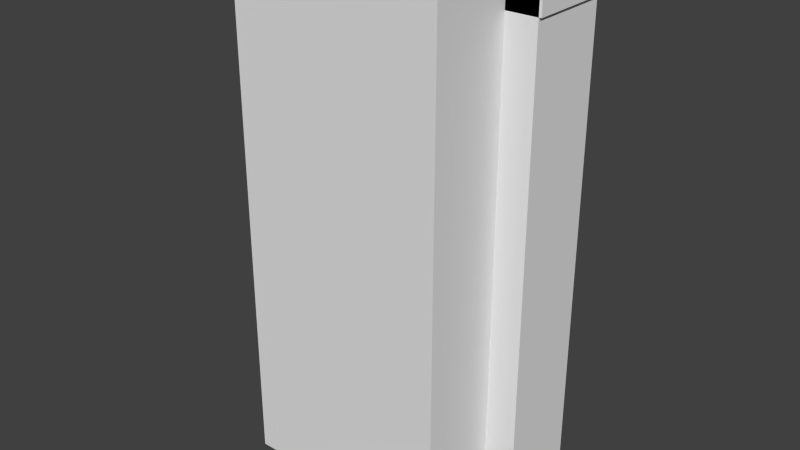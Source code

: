 # Source: boat.blend  (saved by Blender 2.74.0; exported with 4.5.12 LTS)
import bpy
from mathutils import Matrix  # noqa: F401  (used for matrix-valued properties, if any)

bpy.ops.wm.read_factory_settings(use_empty=True)
scene = bpy.context.scene
scene.name = 'Scene'

# ---- collections
col_collection_1 = bpy.data.collections.new('Collection 1'); scene.collection.children.link(col_collection_1)

# ---- materials (node trees are filled in below, after node groups)
mat_material = bpy.data.materials.new('Material')
mat_material.alpha_threshold = 0.0
mat_material.use_transparent_shadow = False
mat_material.preview_render_type = 'CUBE'
mat_material.roughness = 0.5
mat_material.line_color = (0.0, 0.0, 0.0, 1.0)

# ---- material node trees

# ---- world
world_world = bpy.data.worlds.new('World'); scene.world = world_world
world_world.color = (0.05088, 0.05088, 0.05088)
world_world.use_sun_shadow = False
world_world.sun_shadow_jitter_overblur = 0.0
world_world.cycles.sampling_method = 'MANUAL'
world_world.cycles.sample_map_resolution = 256

# ---- meshes
me_cube_010 = bpy.data.meshes.new('Cube.010')
me_cube_010.from_pydata([(0.4109, 0.3728, 0.7711), (0.4109, 0.3728, 0.6347), (-0.3724, 0.3728, 0.6347), (-0.3724, 0.3728, 0.7711), (0.4109, 0.1228, 0.7711), (0.4109, 0.1228, 0.6347), (-0.3724, 0.1228, 0.6347), (-0.3724, 0.1228, 0.7711)], [], [(0, 1, 2, 3), (4, 7, 6, 5), (0, 4, 5, 1), (1, 5, 6, 2), (2, 6, 7, 3), (4, 0, 3, 7)])
_uv = me_cube_010.uv_layers.new(name='normal')
_uv.uv.foreach_set('vector', [0.03125, 0.9375, 0.03125, 0.75, 0.3438, 0.75, 0.3438, 0.9375, 0.4062, 0.9375, 0.6875, 0.9375, 0.6875, 0.75, 0.4062, 0.75, 0.03125, 0.9375, 0.0, 0.9375, 0.0, 0.75, 0.03125, 0.75, 0.6562, 0.9375, 0.6562, 1.0, 0.3438, 1.0, 0.3438, 0.9375, 0.3438, 0.75, 0.4062, 0.75, 0.4062, 0.9375, 0.3438, 0.9375, 0.03125, 1.0, 0.03125, 0.9375, 0.3438, 0.9375, 0.3438, 1.0])
_uv.active_render = True
_uv = me_cube_010.uv_layers.new(name='crack')
_uv.uv.foreach_set('vector', [0.0, 1.0, 0.0, 0.0, 1.0, 0.0, 1.0, 1.0, 0.4062, 0.9375, 0.6875, 0.9375, 0.6875, 0.75, 0.4062, 0.75, 1.0, 1.0, 0.0, 1.0, 0.0, 0.0, 1.0, 0.0, 0.6562, 0.9375, 0.6562, 1.0, 0.3438, 1.0, 0.3438, 0.9375, 0.0, 0.0, 1.0, 0.0, 1.0, 1.0, 0.0, 1.0, 0.0, 1.0, 0.0, 0.0, 1.0, 0.0, 1.0, 1.0])
me_cube_010.materials.append(mat_material)
me_cube_010.use_remesh_preserve_volume = False
me_cube_010.use_remesh_preserve_attributes = False
me_cube_010.use_mirror_vertex_groups = False
me_cube_010.update()
me_cube_009 = bpy.data.meshes.new('Cube.009')
me_cube_009.from_pydata([(0.3927, 0.3728, -0.6552), (0.3927, 0.3728, -0.7916), (-0.3906, 0.3728, -0.7916), (-0.3906, 0.3728, -0.6552), (0.3927, 0.1228, -0.6552), (0.3927, 0.1228, -0.7916), (-0.3906, 0.1228, -0.7916), (-0.3906, 0.1228, -0.6552)], [], [(0, 1, 2, 3), (4, 7, 6, 5), (0, 4, 5, 1), (1, 5, 6, 2), (2, 6, 7, 3), (4, 0, 3, 7)])
_uv = me_cube_009.uv_layers.new(name='normal')
_uv.uv.foreach_set('vector', [0.03125, 0.9375, 0.03125, 0.75, 0.3438, 0.75, 0.3438, 0.9375, 0.4062, 0.9375, 0.6875, 0.9375, 0.6875, 0.75, 0.4062, 0.75, 0.03125, 0.9375, 0.0, 0.9375, 0.0, 0.75, 0.03125, 0.75, 0.6562, 0.9375, 0.6562, 1.0, 0.3438, 1.0, 0.3438, 0.9375, 0.3438, 0.75, 0.4062, 0.75, 0.4062, 0.9375, 0.3438, 0.9375, 0.03125, 1.0, 0.03125, 0.9375, 0.3438, 0.9375, 0.3438, 1.0])
_uv.active_render = True
_uv = me_cube_009.uv_layers.new(name='crack')
_uv.uv.foreach_set('vector', [0.0, 1.0, 0.0, 0.0, 1.0, 0.0, 1.0, 1.0, 0.0, 1.0, 1.0, 1.0, 1.0, 0.0, 0.0, 0.0, 1.0, 1.0, 0.0, 1.0, 0.0, 0.0, 1.0, 0.0, 1.0, 0.0, 1.0, 1.0, 0.0, 1.0, 0.0, 0.0, 0.0, 0.0, 1.0, 0.0, 1.0, 1.0, 0.0, 1.0, 0.0, 1.0, 0.0, 0.0, 1.0, 0.0, 1.0, 1.0])
me_cube_009.materials.append(mat_material)
me_cube_009.use_remesh_preserve_volume = False
me_cube_009.use_remesh_preserve_attributes = False
me_cube_009.use_mirror_vertex_groups = False
me_cube_009.update()
me_cube_005 = bpy.data.meshes.new('Cube.005')
me_cube_005.from_pydata([(-0.4024, 0.1228, -0.7477), (-0.266, 0.1228, -0.7477), (-0.266, 0.1228, 0.7523), (-0.4024, 0.1228, 0.7523), (-0.4024, 0.3728, -0.7477), (-0.266, 0.3728, -0.7477), (-0.266, 0.3728, 0.7523), (-0.4024, 0.3728, 0.7523)], [], [(0, 1, 2, 3), (4, 7, 6, 5), (0, 4, 5, 1), (1, 5, 6, 2), (2, 6, 7, 3), (4, 0, 3, 7)])
_uv = me_cube_005.uv_layers.new(name='normal')
_uv.uv.foreach_set('vector', [0.0625, 0.625, 0.0625, 0.5033, 0.4375, 0.5033, 0.4375, 0.625, 0.5, 0.625, 0.875, 0.625, 0.875, 0.5033, 0.5, 0.5033, 0.0625, 0.625, 0.0, 0.625, 0.0, 0.5033, 0.0625, 0.5033, 0.8125, 0.625, 0.8125, 0.75, 0.4375, 0.75, 0.4375, 0.625, 0.4375, 0.5033, 0.5, 0.5033, 0.5, 0.625, 0.4375, 0.625, 0.0625, 0.75, 0.0625, 0.625, 0.4375, 0.625, 0.4375, 0.75])
_uv.active_render = True
_uv = me_cube_005.uv_layers.new(name='crack')
_uv.uv.foreach_set('vector', [0.0, 1.0, 0.0, 0.0, 1.0, 0.0, 1.0, 1.0, 0.0, 1.0, 1.0, 1.0, 1.0, 0.0, 0.0, 0.0, 1.0, 1.0, 0.0, 1.0, 0.0, 0.0, 1.0, 0.0, 0.8125, 0.625, 0.8125, 0.75, 0.4375, 0.75, 0.4375, 0.625, 0.0, 0.0, 1.0, 0.0, 1.0, 1.0, 0.0, 1.0, 0.0, 1.0, 0.0, 0.0, 1.0, 0.0, 1.0, 1.0])
me_cube_005.materials.append(mat_material)
me_cube_005.use_remesh_preserve_volume = False
me_cube_005.use_remesh_preserve_attributes = False
me_cube_005.use_mirror_vertex_groups = False
me_cube_005.update()
me_cube_004 = bpy.data.meshes.new('Cube.004')
me_cube_004.from_pydata([(0.2669, 0.1228, -0.7477), (0.4034, 0.1228, -0.7477), (0.4034, 0.1228, 0.7523), (0.2669, 0.1228, 0.7523), (0.2669, 0.3728, -0.7477), (0.4034, 0.3728, -0.7477), (0.4034, 0.3728, 0.7523), (0.2669, 0.3728, 0.7523)], [], [(0, 1, 2, 3), (4, 7, 6, 5), (0, 4, 5, 1), (1, 5, 6, 2), (2, 6, 7, 3), (4, 0, 3, 7)])
_uv = me_cube_004.uv_layers.new(name='normal')
_uv.uv.foreach_set('vector', [0.0625, 0.625, 0.0625, 0.5033, 0.4375, 0.5033, 0.4375, 0.625, 0.5, 0.625, 0.875, 0.625, 0.875, 0.5033, 0.5, 0.5033, 0.0625, 0.625, 0.0, 0.625, 0.0, 0.5033, 0.0625, 0.5033, 0.8125, 0.625, 0.8125, 0.75, 0.4375, 0.75, 0.4375, 0.625, 0.4375, 0.5033, 0.5, 0.5033, 0.5, 0.625, 0.4375, 0.625, 0.0625, 0.75, 0.0625, 0.625, 0.4375, 0.625, 0.4375, 0.75])
_uv.active_render = True
_uv = me_cube_004.uv_layers.new(name='crack')
_uv.uv.foreach_set('vector', [0.0, 1.0, 0.0, 0.0, 1.0, 0.0, 1.0, 1.0, 0.0, 1.0, 1.0, 1.0, 1.0, 0.0, 0.0, 0.0, 1.0, 1.0, 0.0, 1.0, 0.0, 0.0, 1.0, 0.0, 1.0, 0.0, 1.0, 1.0, 0.0, 1.0, 0.0, 0.0, 0.0, 0.0, 1.0, 0.0, 1.0, 1.0, 0.0, 1.0, 0.0, 1.0, 0.0, 0.0, 1.0, 0.0, 1.0, 1.0])
me_cube_004.materials.append(mat_material)
me_cube_004.use_remesh_preserve_volume = False
me_cube_004.use_remesh_preserve_attributes = False
me_cube_004.use_mirror_vertex_groups = False
me_cube_004.update()
me_cube_001 = bpy.data.meshes.new('Cube.001')
me_cube_001.from_pydata([(-0.3125, -0.125, -0.75), (0.3125, -0.125, -0.75), (0.3125, -0.125, 0.75), (-0.3125, -0.125, 0.75), (-0.3125, 0.125, -0.75), (0.3125, 0.125, -0.75), (0.3125, 0.125, 0.75), (-0.3125, 0.125, 0.75)], [], [(0, 1, 2, 3), (4, 7, 6, 5), (0, 4, 5, 1), (1, 5, 6, 2), (2, 6, 7, 3), (4, 0, 3, 7)])
_uv = me_cube_001.uv_layers.new(name='normal')
_uv.uv.foreach_set('vector', [0.0625, 0.625, 0.0625, 0.0, 0.4375, 0.0, 0.4375, 0.625, 0.5, 0.625, 0.875, 0.625, 0.875, 0.0, 0.5, 0.0, 0.0625, 0.625, 0.0, 0.625, 0.0, 0.0, 0.0625, 0.0, 0.8125, 0.625, 0.8125, 0.75, 0.4375, 0.75, 0.4375, 0.625, 0.4375, 0.0, 0.5, 0.0, 0.5, 0.625, 0.4375, 0.625, 0.0625, 0.75, 0.0625, 0.625, 0.4375, 0.625, 0.4375, 0.75])
_uv.active_render = True
_uv = me_cube_001.uv_layers.new(name='crack')
_uv.uv.foreach_set('vector', [0.0, 1.0, 0.0, 0.0, 1.0, 0.0, 1.0, 1.0, 0.0, 1.0, 1.0, 1.0, 1.0, 0.0, 0.0, 0.0, 0.0625, 0.625, 0.0, 0.625, 0.0, 0.0, 0.0625, 0.0, 1.0, -0.03125, 1.0, 1.0, 0.0, 1.0, 0.0, -0.03125, 0.0, 0.0, 1.0, -0.03125, 1.0, 1.0, 0.03125, 1.0, 0.0, 1.0, 0.0, 0.0, 1.0, 0.0, 1.0, 1.0])
me_cube_001.materials.append(mat_material)
me_cube_001.use_remesh_preserve_volume = False
me_cube_001.use_remesh_preserve_attributes = False
me_cube_001.use_mirror_vertex_groups = False
me_cube_001.update()

# ---- objects
ob_south = bpy.data.objects.new('SOUTH', me_cube_010)
ob_north = bpy.data.objects.new('NORTH', me_cube_009)
ob_west = bpy.data.objects.new('WEST', me_cube_005)
ob_east = bpy.data.objects.new('EAST', me_cube_004)
ob_base = bpy.data.objects.new('BASE', me_cube_001)

# ---- transforms, parenting, visibility, modifiers, constraints
ob_south.location = (0.0, 0.0, 0.0)
ob_south.scale = (1.0, 1.0, 1.0)
ob_south.lock_rotation = (True, True, True)
ob_south.lock_rotations_4d = False
ob_south.lock_scale = (True, True, True)
ob_south.empty_display_type = 'ARROWS'
ob_south.lineart.crease_threshold = 0.0
ob_north.location = (0.0, 0.0, 0.0)
ob_north.scale = (1.0, 1.0, 1.0)
ob_north.lock_rotation = (True, True, True)
ob_north.lock_rotations_4d = False
ob_north.lock_scale = (True, True, True)
ob_north.empty_display_type = 'ARROWS'
ob_north.lineart.crease_threshold = 0.0
ob_west.location = (0.0, 0.0, 0.0)
ob_west.scale = (1.0, 1.0, 1.0)
ob_west.lock_rotation = (True, True, True)
ob_west.lock_rotations_4d = False
ob_west.lock_scale = (True, True, True)
ob_west.empty_display_type = 'ARROWS'
ob_west.lineart.crease_threshold = 0.0
ob_east.location = (0.0, 0.0, 0.0)
ob_east.scale = (1.0, 1.0, 1.0)
ob_east.lock_rotation = (True, True, True)
ob_east.lock_rotations_4d = False
ob_east.lock_scale = (True, True, True)
ob_east.empty_display_type = 'ARROWS'
ob_east.lineart.crease_threshold = 0.0
ob_base.location = (0.0, 0.0, 0.0)
ob_base.scale = (1.0, 1.0, 1.0)
ob_base.lock_rotation = (True, True, True)
ob_base.lock_rotations_4d = False
ob_base.lock_scale = (True, True, True)
ob_base.empty_display_type = 'ARROWS'
ob_base.lineart.crease_threshold = 0.0

# ---- collection membership
col_collection_1.objects.link(ob_south)
col_collection_1.objects.link(ob_north)
col_collection_1.objects.link(ob_west)
col_collection_1.objects.link(ob_east)
col_collection_1.objects.link(ob_base)

# ---- scene / render settings (as saved in the file)
scene.frame_start = 1; scene.frame_end = 250; scene.frame_set(1)
scene.render.engine = 'BLENDER_EEVEE_NEXT'
scene.render.resolution_percentage = 50
scene.render.dither_intensity = 0.0
scene.cycles.use_denoising = False
scene.cycles.samples = 10
scene.cycles.sampling_pattern = 'TABULATED_SOBOL'
scene.cycles.light_sampling_threshold = 0.0
scene.cycles.use_adaptive_sampling = False
scene.cycles.use_light_tree = False
scene.cycles.blur_glossy = 0.0
scene.cycles.pixel_filter_type = 'GAUSSIAN'
scene.cycles.sample_clamp_indirect = 0.0
scene.view_settings.view_transform = 'Standard'
bpy.context.view_layer.update()

# ---- added for rendering (the .blend has no active camera and no usable light): camera, sun
cam_auto = bpy.data.cameras.new('AutoCamera')
cam_auto.lens = 50.0
cam_auto.sensor_width = 36.0
cam_auto.clip_end = 1000.0
ob_auto_camera = bpy.data.objects.new('AutoCamera', cam_auto)
scene.collection.objects.link(ob_auto_camera)
ob_auto_camera.location = (1.69799, -1.90866, 1.34476)
ob_auto_camera.rotation_euler = (1.09748, -7.21219e-08, 0.694738)
scene.camera = ob_auto_camera
light_auto_sun = bpy.data.lights.new('AutoSun', 'SUN')
light_auto_sun.energy = 3.0
light_auto_sun.angle = 0.0523599
ob_auto_sun = bpy.data.objects.new('AutoSun', light_auto_sun)
scene.collection.objects.link(ob_auto_sun)
ob_auto_sun.rotation_euler = (0.872665, 0.174533, 0.523599)
bpy.context.view_layer.update()
